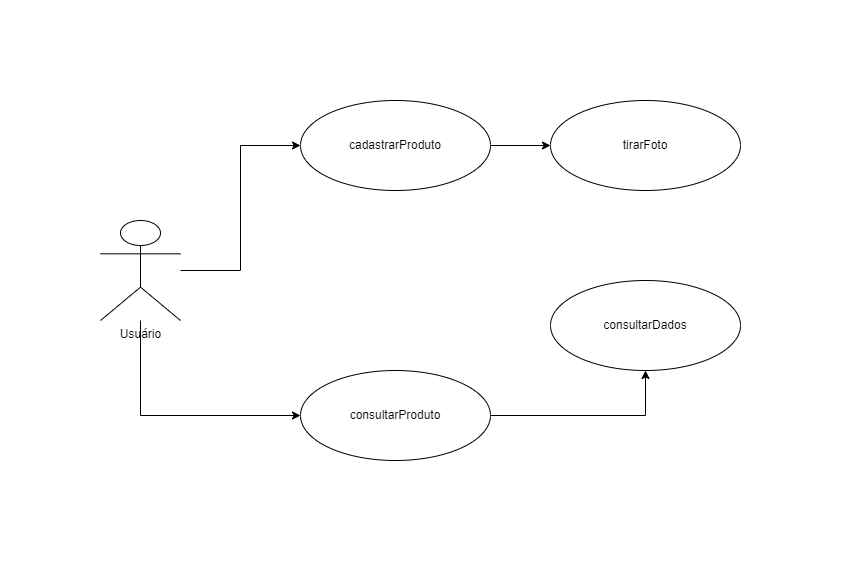

The diagram above was exported from draw.io. Its source (the exported page's mxGraphModel, read from the mxfile embedded in the PNG):
<mxGraphModel dx="868" dy="553" grid="1" gridSize="10" guides="1" tooltips="1" connect="1" arrows="1" fold="1" page="1" pageScale="1" pageWidth="827" pageHeight="1169" math="0" shadow="0">
  <root>
    <mxCell id="0" />
    <mxCell id="1" parent="0" />
    <mxCell id="Wc1Lj6_XR90bm9Vv4Srb-5" style="edgeStyle=orthogonalEdgeStyle;rounded=0;orthogonalLoop=1;jettySize=auto;html=1;entryX=0;entryY=0.5;entryDx=0;entryDy=0;" edge="1" parent="1" source="Wc1Lj6_XR90bm9Vv4Srb-1" target="Wc1Lj6_XR90bm9Vv4Srb-4">
      <mxGeometry relative="1" as="geometry" />
    </mxCell>
    <mxCell id="Wc1Lj6_XR90bm9Vv4Srb-10" style="edgeStyle=orthogonalEdgeStyle;rounded=0;orthogonalLoop=1;jettySize=auto;html=1;entryX=0;entryY=0.5;entryDx=0;entryDy=0;" edge="1" parent="1" source="Wc1Lj6_XR90bm9Vv4Srb-1" target="Wc1Lj6_XR90bm9Vv4Srb-9">
      <mxGeometry relative="1" as="geometry">
        <Array as="points">
          <mxPoint x="150" y="425" />
        </Array>
      </mxGeometry>
    </mxCell>
    <mxCell id="Wc1Lj6_XR90bm9Vv4Srb-1" value="Usuário" style="shape=umlActor;verticalLabelPosition=bottom;verticalAlign=top;html=1;" vertex="1" parent="1">
      <mxGeometry x="110" y="230" width="80" height="100" as="geometry" />
    </mxCell>
    <mxCell id="Wc1Lj6_XR90bm9Vv4Srb-8" style="edgeStyle=orthogonalEdgeStyle;rounded=0;orthogonalLoop=1;jettySize=auto;html=1;entryX=0;entryY=0.5;entryDx=0;entryDy=0;" edge="1" parent="1" source="Wc1Lj6_XR90bm9Vv4Srb-4" target="Wc1Lj6_XR90bm9Vv4Srb-7">
      <mxGeometry relative="1" as="geometry" />
    </mxCell>
    <mxCell id="Wc1Lj6_XR90bm9Vv4Srb-4" value="cadastrarProduto" style="ellipse;whiteSpace=wrap;html=1;" vertex="1" parent="1">
      <mxGeometry x="310" y="110" width="190" height="90" as="geometry" />
    </mxCell>
    <mxCell id="Wc1Lj6_XR90bm9Vv4Srb-7" value="tirarFoto" style="ellipse;whiteSpace=wrap;html=1;" vertex="1" parent="1">
      <mxGeometry x="560" y="110" width="190" height="90" as="geometry" />
    </mxCell>
    <mxCell id="Wc1Lj6_XR90bm9Vv4Srb-12" style="edgeStyle=orthogonalEdgeStyle;rounded=0;orthogonalLoop=1;jettySize=auto;html=1;entryX=0.5;entryY=1;entryDx=0;entryDy=0;" edge="1" parent="1" source="Wc1Lj6_XR90bm9Vv4Srb-9" target="Wc1Lj6_XR90bm9Vv4Srb-11">
      <mxGeometry relative="1" as="geometry" />
    </mxCell>
    <mxCell id="Wc1Lj6_XR90bm9Vv4Srb-9" value="consultarProduto" style="ellipse;whiteSpace=wrap;html=1;" vertex="1" parent="1">
      <mxGeometry x="310" y="380" width="190" height="90" as="geometry" />
    </mxCell>
    <mxCell id="Wc1Lj6_XR90bm9Vv4Srb-11" value="consultarDados" style="ellipse;whiteSpace=wrap;html=1;" vertex="1" parent="1">
      <mxGeometry x="560" y="290" width="190" height="90" as="geometry" />
    </mxCell>
  </root>
</mxGraphModel>